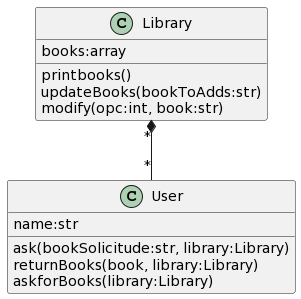

The diagram above was rendered by PlantUML. Its source (embedded in the PNG):
@startuml
class Library{
books:array
printbooks()
updateBooks(bookToAdds:str)
modify(opc:int, book:str)
}


class User {
name:str
ask(bookSolicitude:str, library:Library)
returnBooks(book, library:Library)
askforBooks(library:Library)
}

Library "*" *-- "*" User
@enduml